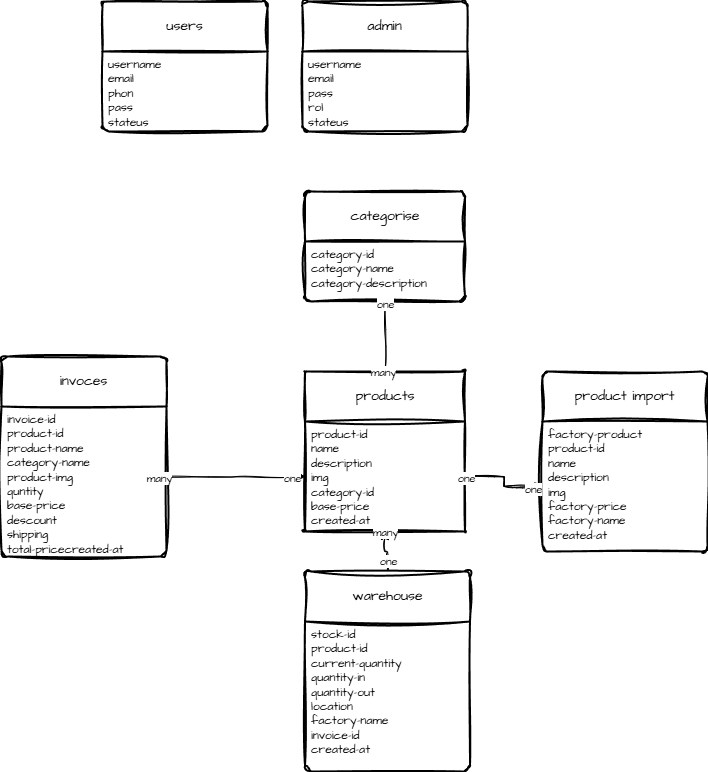

The diagram above was exported from draw.io. Its source (the exported page's mxGraphModel, read from the mxfile embedded in the PNG):
<mxGraphModel dx="923" dy="793" grid="1" gridSize="10" guides="1" tooltips="1" connect="1" arrows="1" fold="1" page="1" pageScale="1" pageWidth="850" pageHeight="1100" math="0" shadow="0">
  <root>
    <mxCell id="0" />
    <mxCell id="1" parent="0" />
    <mxCell id="0CwbiMKEauck6EDDg3Th-4" value="users" style="swimlane;childLayout=stackLayout;horizontal=1;startSize=50;horizontalStack=0;rounded=1;fontSize=14;fontStyle=0;strokeWidth=2;resizeParent=0;resizeLast=1;shadow=0;dashed=0;align=center;arcSize=4;whiteSpace=wrap;html=1;sketch=1;hachureGap=4;jiggle=2;curveFitting=1;fontFamily=Architects Daughter;fontSource=https%3A%2F%2Ffonts.googleapis.com%2Fcss%3Ffamily%3DArchitects%2BDaughter;" parent="1" vertex="1">
      <mxGeometry x="130" y="180" width="165" height="130" as="geometry" />
    </mxCell>
    <mxCell id="0CwbiMKEauck6EDDg3Th-5" value="username&lt;div&gt;email&lt;/div&gt;&lt;div&gt;phon&lt;/div&gt;&lt;div&gt;pass&lt;/div&gt;&lt;div&gt;stateus&lt;/div&gt;" style="align=left;strokeColor=none;fillColor=none;spacingLeft=4;spacingRight=4;fontSize=12;verticalAlign=top;resizable=0;rotatable=0;part=1;html=1;whiteSpace=wrap;sketch=1;hachureGap=4;jiggle=2;curveFitting=1;fontFamily=Architects Daughter;fontSource=https%3A%2F%2Ffonts.googleapis.com%2Fcss%3Ffamily%3DArchitects%2BDaughter;" parent="0CwbiMKEauck6EDDg3Th-4" vertex="1">
      <mxGeometry y="50" width="165" height="80" as="geometry" />
    </mxCell>
    <mxCell id="0CwbiMKEauck6EDDg3Th-7" value="admin" style="swimlane;childLayout=stackLayout;horizontal=1;startSize=50;horizontalStack=0;rounded=1;fontSize=14;fontStyle=0;strokeWidth=2;resizeParent=0;resizeLast=1;shadow=0;dashed=0;align=center;arcSize=4;whiteSpace=wrap;html=1;sketch=1;hachureGap=4;jiggle=2;curveFitting=1;fontFamily=Architects Daughter;fontSource=https%3A%2F%2Ffonts.googleapis.com%2Fcss%3Ffamily%3DArchitects%2BDaughter;" parent="1" vertex="1">
      <mxGeometry x="330" y="180" width="165" height="130" as="geometry" />
    </mxCell>
    <mxCell id="0CwbiMKEauck6EDDg3Th-8" value="username&lt;div&gt;email&lt;/div&gt;&lt;div&gt;pass&lt;/div&gt;&lt;div&gt;rol&lt;/div&gt;&lt;div&gt;stateus&lt;/div&gt;" style="align=left;strokeColor=none;fillColor=none;spacingLeft=4;spacingRight=4;fontSize=12;verticalAlign=top;resizable=0;rotatable=0;part=1;html=1;whiteSpace=wrap;sketch=1;hachureGap=4;jiggle=2;curveFitting=1;fontFamily=Architects Daughter;fontSource=https%3A%2F%2Ffonts.googleapis.com%2Fcss%3Ffamily%3DArchitects%2BDaughter;" parent="0CwbiMKEauck6EDDg3Th-7" vertex="1">
      <mxGeometry y="50" width="165" height="80" as="geometry" />
    </mxCell>
    <mxCell id="0CwbiMKEauck6EDDg3Th-10" value="categorise" style="swimlane;childLayout=stackLayout;horizontal=1;startSize=50;horizontalStack=0;rounded=1;fontSize=14;fontStyle=0;strokeWidth=2;resizeParent=0;resizeLast=1;shadow=0;dashed=0;align=center;arcSize=4;whiteSpace=wrap;html=1;sketch=1;hachureGap=4;jiggle=2;curveFitting=1;fontFamily=Architects Daughter;fontSource=https%3A%2F%2Ffonts.googleapis.com%2Fcss%3Ffamily%3DArchitects%2BDaughter;" parent="1" vertex="1">
      <mxGeometry x="332.5" y="370" width="160" height="110" as="geometry" />
    </mxCell>
    <mxCell id="0CwbiMKEauck6EDDg3Th-11" value="category-id&lt;div&gt;category-name&lt;/div&gt;&lt;div&gt;category-description&lt;/div&gt;" style="align=left;strokeColor=none;fillColor=none;spacingLeft=4;spacingRight=4;fontSize=12;verticalAlign=top;resizable=0;rotatable=0;part=1;html=1;whiteSpace=wrap;sketch=1;hachureGap=4;jiggle=2;curveFitting=1;fontFamily=Architects Daughter;fontSource=https%3A%2F%2Ffonts.googleapis.com%2Fcss%3Ffamily%3DArchitects%2BDaughter;" parent="0CwbiMKEauck6EDDg3Th-10" vertex="1">
      <mxGeometry y="50" width="160" height="60" as="geometry" />
    </mxCell>
    <mxCell id="0CwbiMKEauck6EDDg3Th-12" value="products" style="swimlane;childLayout=stackLayout;horizontal=1;startSize=50;horizontalStack=0;rounded=1;fontSize=14;fontStyle=0;strokeWidth=2;resizeParent=0;resizeLast=1;shadow=0;dashed=0;align=center;arcSize=0;whiteSpace=wrap;html=1;sketch=1;hachureGap=4;jiggle=2;curveFitting=1;fontFamily=Architects Daughter;fontSource=https%3A%2F%2Ffonts.googleapis.com%2Fcss%3Ffamily%3DArchitects%2BDaughter;" parent="1" vertex="1">
      <mxGeometry x="332.5" y="550" width="160" height="160" as="geometry" />
    </mxCell>
    <mxCell id="0CwbiMKEauck6EDDg3Th-13" value="product-id&lt;div&gt;name&lt;/div&gt;&lt;div&gt;description&lt;/div&gt;&lt;div&gt;img&lt;/div&gt;&lt;div&gt;category-id&lt;/div&gt;&lt;div&gt;base-price&lt;/div&gt;&lt;div&gt;created-at&lt;/div&gt;" style="align=left;strokeColor=none;fillColor=none;spacingLeft=4;spacingRight=4;fontSize=12;verticalAlign=top;resizable=0;rotatable=0;part=1;html=1;whiteSpace=wrap;sketch=1;hachureGap=4;jiggle=2;curveFitting=1;fontFamily=Architects Daughter;fontSource=https%3A%2F%2Ffonts.googleapis.com%2Fcss%3Ffamily%3DArchitects%2BDaughter;" parent="0CwbiMKEauck6EDDg3Th-12" vertex="1">
      <mxGeometry y="50" width="160" height="110" as="geometry" />
    </mxCell>
    <mxCell id="0CwbiMKEauck6EDDg3Th-35" value="" style="ellipse;whiteSpace=wrap;html=1;sketch=1;hachureGap=4;jiggle=2;curveFitting=1;fontFamily=Architects Daughter;fontSource=https%3A%2F%2Ffonts.googleapis.com%2Fcss%3Ffamily%3DArchitects%2BDaughter;" parent="0CwbiMKEauck6EDDg3Th-12" vertex="1">
      <mxGeometry y="160" width="160" as="geometry" />
    </mxCell>
    <mxCell id="0CwbiMKEauck6EDDg3Th-15" value="invoces" style="swimlane;childLayout=stackLayout;horizontal=1;startSize=50;horizontalStack=0;rounded=1;fontSize=14;fontStyle=0;strokeWidth=2;resizeParent=0;resizeLast=1;shadow=0;dashed=0;align=center;arcSize=4;whiteSpace=wrap;html=1;sketch=1;hachureGap=4;jiggle=2;curveFitting=1;fontFamily=Architects Daughter;fontSource=https%3A%2F%2Ffonts.googleapis.com%2Fcss%3Ffamily%3DArchitects%2BDaughter;" parent="1" vertex="1">
      <mxGeometry x="29" y="535" width="165" height="200" as="geometry" />
    </mxCell>
    <mxCell id="0CwbiMKEauck6EDDg3Th-16" value="invoice-id&lt;div&gt;product-id&lt;/div&gt;&lt;div&gt;product-name&lt;/div&gt;&lt;div&gt;category-name&lt;/div&gt;&lt;div&gt;product-img&lt;/div&gt;&lt;div&gt;quntity&lt;/div&gt;&lt;div&gt;base-price&lt;/div&gt;&lt;div&gt;descount&lt;/div&gt;&lt;div&gt;shipping&lt;/div&gt;&lt;div&gt;total-pricecreated-at&lt;/div&gt;" style="align=left;strokeColor=none;fillColor=none;spacingLeft=4;spacingRight=4;fontSize=12;verticalAlign=top;resizable=0;rotatable=0;part=1;html=1;whiteSpace=wrap;sketch=1;hachureGap=4;jiggle=2;curveFitting=1;fontFamily=Architects Daughter;fontSource=https%3A%2F%2Ffonts.googleapis.com%2Fcss%3Ffamily%3DArchitects%2BDaughter;" parent="0CwbiMKEauck6EDDg3Th-15" vertex="1">
      <mxGeometry y="50" width="165" height="150" as="geometry" />
    </mxCell>
    <mxCell id="0CwbiMKEauck6EDDg3Th-17" value="product import" style="swimlane;childLayout=stackLayout;horizontal=1;startSize=50;horizontalStack=0;rounded=1;fontSize=14;fontStyle=0;strokeWidth=2;resizeParent=0;resizeLast=1;shadow=0;dashed=0;align=center;arcSize=4;whiteSpace=wrap;html=1;sketch=1;hachureGap=4;jiggle=2;curveFitting=1;fontFamily=Architects Daughter;fontSource=https%3A%2F%2Ffonts.googleapis.com%2Fcss%3Ffamily%3DArchitects%2BDaughter;" parent="1" vertex="1">
      <mxGeometry x="570" y="550" width="165" height="180" as="geometry" />
    </mxCell>
    <mxCell id="0CwbiMKEauck6EDDg3Th-18" value="factory-product&lt;div&gt;product-id&lt;/div&gt;&lt;div&gt;name&lt;/div&gt;&lt;div&gt;description&lt;/div&gt;&lt;div&gt;img&lt;/div&gt;&lt;div&gt;factory-price&lt;/div&gt;&lt;div&gt;factory-name&lt;/div&gt;&lt;div&gt;created-at&lt;/div&gt;" style="align=left;strokeColor=none;fillColor=none;spacingLeft=4;spacingRight=4;fontSize=12;verticalAlign=top;resizable=0;rotatable=0;part=1;html=1;whiteSpace=wrap;sketch=1;hachureGap=4;jiggle=2;curveFitting=1;fontFamily=Architects Daughter;fontSource=https%3A%2F%2Ffonts.googleapis.com%2Fcss%3Ffamily%3DArchitects%2BDaughter;" parent="0CwbiMKEauck6EDDg3Th-17" vertex="1">
      <mxGeometry y="50" width="165" height="130" as="geometry" />
    </mxCell>
    <mxCell id="0CwbiMKEauck6EDDg3Th-49" value="" style="edgeStyle=orthogonalEdgeStyle;rounded=0;sketch=1;hachureGap=4;jiggle=2;curveFitting=1;orthogonalLoop=1;jettySize=auto;html=1;fontFamily=Architects Daughter;fontSource=https%3A%2F%2Ffonts.googleapis.com%2Fcss%3Ffamily%3DArchitects%2BDaughter;" parent="1" source="0CwbiMKEauck6EDDg3Th-19" target="0CwbiMKEauck6EDDg3Th-13" edge="1">
      <mxGeometry relative="1" as="geometry" />
    </mxCell>
    <mxCell id="0CwbiMKEauck6EDDg3Th-50" value="one" style="edgeLabel;html=1;align=center;verticalAlign=middle;resizable=0;points=[];sketch=1;hachureGap=4;jiggle=2;curveFitting=1;fontFamily=Architects Daughter;fontSource=https%3A%2F%2Ffonts.googleapis.com%2Fcss%3Ffamily%3DArchitects%2BDaughter;" parent="0CwbiMKEauck6EDDg3Th-49" vertex="1" connectable="0">
      <mxGeometry x="-0.5075" relative="1" as="geometry">
        <mxPoint as="offset" />
      </mxGeometry>
    </mxCell>
    <mxCell id="0CwbiMKEauck6EDDg3Th-51" value="many" style="edgeLabel;html=1;align=center;verticalAlign=middle;resizable=0;points=[];sketch=1;hachureGap=4;jiggle=2;curveFitting=1;fontFamily=Architects Daughter;fontSource=https%3A%2F%2Ffonts.googleapis.com%2Fcss%3Ffamily%3DArchitects%2BDaughter;" parent="0CwbiMKEauck6EDDg3Th-49" vertex="1" connectable="0">
      <mxGeometry x="0.1278" y="1" relative="1" as="geometry">
        <mxPoint x="1" y="-18" as="offset" />
      </mxGeometry>
    </mxCell>
    <mxCell id="0CwbiMKEauck6EDDg3Th-19" value="warehouse" style="swimlane;childLayout=stackLayout;horizontal=1;startSize=50;horizontalStack=0;rounded=1;fontSize=14;fontStyle=0;strokeWidth=2;resizeParent=0;resizeLast=1;shadow=0;dashed=0;align=center;arcSize=4;whiteSpace=wrap;html=1;sketch=1;hachureGap=4;jiggle=2;curveFitting=1;fontFamily=Architects Daughter;fontSource=https%3A%2F%2Ffonts.googleapis.com%2Fcss%3Ffamily%3DArchitects%2BDaughter;" parent="1" vertex="1">
      <mxGeometry x="332.5" y="750" width="165" height="200" as="geometry" />
    </mxCell>
    <mxCell id="0CwbiMKEauck6EDDg3Th-20" value="stock-id&lt;div&gt;product-id&lt;/div&gt;&lt;div&gt;current-quantity&lt;/div&gt;&lt;div&gt;quantity-in&lt;/div&gt;&lt;div&gt;quantity-out&lt;/div&gt;&lt;div&gt;location&lt;/div&gt;&lt;div&gt;factory-name&lt;/div&gt;&lt;div&gt;invoice-id&lt;/div&gt;&lt;div&gt;created-at&lt;/div&gt;" style="align=left;strokeColor=none;fillColor=none;spacingLeft=4;spacingRight=4;fontSize=12;verticalAlign=top;resizable=0;rotatable=0;part=1;html=1;whiteSpace=wrap;sketch=1;hachureGap=4;jiggle=2;curveFitting=1;fontFamily=Architects Daughter;fontSource=https%3A%2F%2Ffonts.googleapis.com%2Fcss%3Ffamily%3DArchitects%2BDaughter;" parent="0CwbiMKEauck6EDDg3Th-19" vertex="1">
      <mxGeometry y="50" width="165" height="150" as="geometry" />
    </mxCell>
    <mxCell id="0CwbiMKEauck6EDDg3Th-32" style="edgeStyle=orthogonalEdgeStyle;rounded=0;sketch=1;hachureGap=4;jiggle=2;curveFitting=1;orthogonalLoop=1;jettySize=auto;html=1;fontFamily=Architects Daughter;fontSource=https%3A%2F%2Ffonts.googleapis.com%2Fcss%3Ffamily%3DArchitects%2BDaughter;exitX=0.5;exitY=0;exitDx=0;exitDy=0;entryX=0.5;entryY=1;entryDx=0;entryDy=0;" parent="1" source="0CwbiMKEauck6EDDg3Th-12" target="0CwbiMKEauck6EDDg3Th-11" edge="1">
      <mxGeometry relative="1" as="geometry">
        <mxPoint x="240" y="465" as="sourcePoint" />
        <mxPoint x="333" y="465" as="targetPoint" />
      </mxGeometry>
    </mxCell>
    <mxCell id="0CwbiMKEauck6EDDg3Th-36" value="many" style="edgeLabel;html=1;align=center;verticalAlign=middle;resizable=0;points=[];sketch=1;hachureGap=4;jiggle=2;curveFitting=1;fontFamily=Architects Daughter;fontSource=https%3A%2F%2Ffonts.googleapis.com%2Fcss%3Ffamily%3DArchitects%2BDaughter;" parent="0CwbiMKEauck6EDDg3Th-32" vertex="1" connectable="0">
      <mxGeometry x="-1" y="2" relative="1" as="geometry">
        <mxPoint as="offset" />
      </mxGeometry>
    </mxCell>
    <mxCell id="0CwbiMKEauck6EDDg3Th-37" value="one" style="edgeLabel;html=1;align=center;verticalAlign=middle;resizable=0;points=[];sketch=1;hachureGap=4;jiggle=2;curveFitting=1;fontFamily=Architects Daughter;fontSource=https%3A%2F%2Ffonts.googleapis.com%2Fcss%3Ffamily%3DArchitects%2BDaughter;" parent="0CwbiMKEauck6EDDg3Th-32" vertex="1" connectable="0">
      <mxGeometry x="0.9416" relative="1" as="geometry">
        <mxPoint as="offset" />
      </mxGeometry>
    </mxCell>
    <mxCell id="0CwbiMKEauck6EDDg3Th-43" style="edgeStyle=orthogonalEdgeStyle;rounded=0;sketch=1;hachureGap=4;jiggle=2;curveFitting=1;orthogonalLoop=1;jettySize=auto;html=1;fontFamily=Architects Daughter;fontSource=https%3A%2F%2Ffonts.googleapis.com%2Fcss%3Ffamily%3DArchitects%2BDaughter;" parent="1" target="0CwbiMKEauck6EDDg3Th-13" edge="1">
      <mxGeometry relative="1" as="geometry">
        <mxPoint x="185" y="655" as="sourcePoint" />
      </mxGeometry>
    </mxCell>
    <mxCell id="0CwbiMKEauck6EDDg3Th-44" value="many" style="edgeLabel;html=1;align=center;verticalAlign=middle;resizable=0;points=[];sketch=1;hachureGap=4;jiggle=2;curveFitting=1;fontFamily=Architects Daughter;fontSource=https%3A%2F%2Ffonts.googleapis.com%2Fcss%3Ffamily%3DArchitects%2BDaughter;" parent="0CwbiMKEauck6EDDg3Th-43" vertex="1" connectable="0">
      <mxGeometry x="-0.9841" y="-1" relative="1" as="geometry">
        <mxPoint as="offset" />
      </mxGeometry>
    </mxCell>
    <mxCell id="0CwbiMKEauck6EDDg3Th-46" value="one" style="edgeLabel;html=1;align=center;verticalAlign=middle;resizable=0;points=[];sketch=1;hachureGap=4;jiggle=2;curveFitting=1;fontFamily=Architects Daughter;fontSource=https%3A%2F%2Ffonts.googleapis.com%2Fcss%3Ffamily%3DArchitects%2BDaughter;" parent="0CwbiMKEauck6EDDg3Th-43" vertex="1" connectable="0">
      <mxGeometry x="0.812" y="-1" relative="1" as="geometry">
        <mxPoint as="offset" />
      </mxGeometry>
    </mxCell>
    <mxCell id="0CwbiMKEauck6EDDg3Th-52" value="" style="edgeStyle=orthogonalEdgeStyle;rounded=0;sketch=1;hachureGap=4;jiggle=2;curveFitting=1;orthogonalLoop=1;jettySize=auto;html=1;fontFamily=Architects Daughter;fontSource=https%3A%2F%2Ffonts.googleapis.com%2Fcss%3Ffamily%3DArchitects%2BDaughter;" parent="1" source="0CwbiMKEauck6EDDg3Th-13" target="0CwbiMKEauck6EDDg3Th-18" edge="1">
      <mxGeometry relative="1" as="geometry" />
    </mxCell>
    <mxCell id="0CwbiMKEauck6EDDg3Th-53" value="" style="edgeStyle=orthogonalEdgeStyle;rounded=0;sketch=1;hachureGap=4;jiggle=2;curveFitting=1;orthogonalLoop=1;jettySize=auto;html=1;fontFamily=Architects Daughter;fontSource=https%3A%2F%2Ffonts.googleapis.com%2Fcss%3Ffamily%3DArchitects%2BDaughter;" parent="1" target="0CwbiMKEauck6EDDg3Th-18" edge="1">
      <mxGeometry relative="1" as="geometry">
        <mxPoint x="493" y="655" as="sourcePoint" />
      </mxGeometry>
    </mxCell>
    <mxCell id="0CwbiMKEauck6EDDg3Th-54" value="one" style="edgeLabel;html=1;align=center;verticalAlign=middle;resizable=0;points=[];sketch=1;hachureGap=4;jiggle=2;curveFitting=1;fontFamily=Architects Daughter;fontSource=https%3A%2F%2Ffonts.googleapis.com%2Fcss%3Ffamily%3DArchitects%2BDaughter;" parent="0CwbiMKEauck6EDDg3Th-53" vertex="1" connectable="0">
      <mxGeometry x="-1" y="-1" relative="1" as="geometry">
        <mxPoint as="offset" />
      </mxGeometry>
    </mxCell>
    <mxCell id="0CwbiMKEauck6EDDg3Th-56" value="one" style="edgeLabel;html=1;align=center;verticalAlign=middle;resizable=0;points=[];sketch=1;hachureGap=4;jiggle=2;curveFitting=1;fontFamily=Architects Daughter;fontSource=https%3A%2F%2Ffonts.googleapis.com%2Fcss%3Ffamily%3DArchitects%2BDaughter;" parent="0CwbiMKEauck6EDDg3Th-53" vertex="1" connectable="0">
      <mxGeometry x="0.5633" y="-2" relative="1" as="geometry">
        <mxPoint x="9" as="offset" />
      </mxGeometry>
    </mxCell>
  </root>
</mxGraphModel>